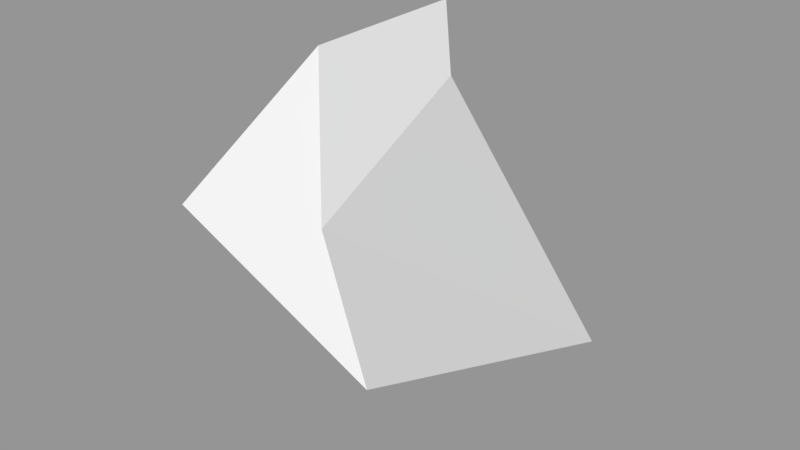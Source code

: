 # Source: Rock_Model_1.blend  (saved by Blender 2.79.0; exported with 4.5.12 LTS)
import bpy
from mathutils import Matrix  # noqa: F401  (used for matrix-valued properties, if any)

bpy.ops.wm.read_factory_settings(use_empty=True)
scene = bpy.context.scene
scene.name = 'Scene'

# ---- collections
col_collection_1 = bpy.data.collections.new('Collection 1'); scene.collection.children.link(col_collection_1)

# ---- materials (node trees are filled in below, after node groups)
mat_material = bpy.data.materials.new('Material')
mat_material.alpha_threshold = 0.0
mat_material.use_transparent_shadow = False
mat_material.roughness = 0.5
mat_material.line_color = (0.0, 0.0, 0.0, 1.0)

# ---- material node trees

# ---- meshes
me_cube = bpy.data.meshes.new('Cube')
me_cube.from_pydata([(1.0, 1.0, -1.0), (1.0, -1.452, -0.08267), (-1.0, -1.0, 0.2309), (-1.0, 0.01278, -1.0), (0.1336, 0.3812, 1.0), (1.036, -1.791, 1.036), (-0.8805, 0.2019, 1.036), (-1.0, 1.798, 1.0)], [], [(0, 1, 2, 3), (4, 7, 6, 5), (0, 4, 5, 1), (1, 5, 6, 2), (2, 6, 7, 3), (4, 0, 3, 7)])
me_cube.materials.append(mat_material)
me_cube.use_remesh_preserve_volume = False
me_cube.use_remesh_preserve_attributes = False
me_cube.use_mirror_vertex_groups = False
me_cube.update()

# ---- objects
ob_cube = bpy.data.objects.new('Cube', me_cube)

# ---- transforms, parenting, visibility, modifiers, constraints
ob_cube.location = (0.0, 0.0, 0.0)
ob_cube.lock_rotations_4d = False
ob_cube.empty_display_type = 'ARROWS'
ob_cube.lineart.crease_threshold = 0.0

# ---- collection membership
col_collection_1.objects.link(ob_cube)

# ---- scene / render settings (as saved in the file)
scene.frame_start = 1; scene.frame_end = 250; scene.frame_set(1)
scene.render.engine = 'BLENDER_EEVEE_NEXT'
scene.render.resolution_percentage = 50
scene.render.dither_intensity = 0.0
scene.cycles.use_denoising = False
scene.cycles.samples = 128
scene.cycles.sampling_pattern = 'TABULATED_SOBOL'
scene.cycles.use_adaptive_sampling = False
scene.cycles.use_light_tree = False
scene.cycles.blur_glossy = 0.0
scene.cycles.sample_clamp_indirect = 0.0
scene.view_settings.view_transform = 'Standard'
bpy.context.view_layer.update()

# ---- added for rendering (the .blend has no active camera and no usable light): camera, sun + grey world if the file has none
cam_auto = bpy.data.cameras.new('AutoCamera')
cam_auto.lens = 50.0
cam_auto.sensor_width = 36.0
cam_auto.clip_end = 1000.0
ob_auto_camera = bpy.data.objects.new('AutoCamera', cam_auto)
scene.collection.objects.link(ob_auto_camera)
ob_auto_camera.location = (4.27581, -5.10577, 3.42428)
ob_auto_camera.rotation_euler = (1.09748, -7.21219e-08, 0.694738)
scene.camera = ob_auto_camera
light_auto_sun = bpy.data.lights.new('AutoSun', 'SUN')
light_auto_sun.energy = 3.0
light_auto_sun.angle = 0.0523599
ob_auto_sun = bpy.data.objects.new('AutoSun', light_auto_sun)
scene.collection.objects.link(ob_auto_sun)
ob_auto_sun.rotation_euler = (0.872665, 0.174533, 0.523599)
if scene.world is None:
    world_auto = bpy.data.worlds.new('AutoWorld')
    world_auto.color = (0.3, 0.3, 0.3)
    scene.world = world_auto
bpy.context.view_layer.update()
